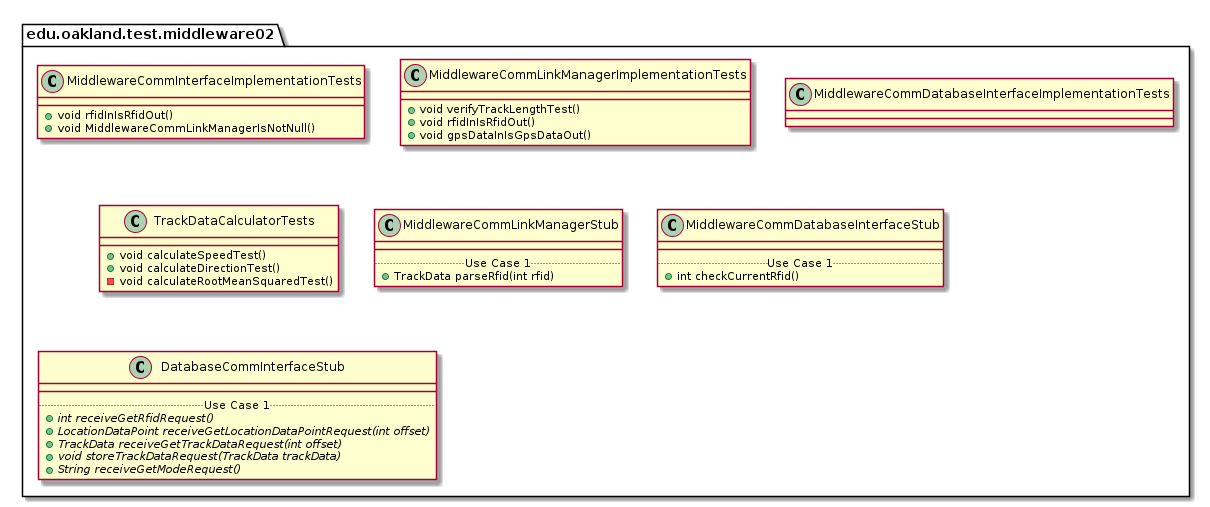

The diagram above was rendered by PlantUML. Its source (embedded in the PNG):
@startuml Middleware02TestPackage

package edu.oakland.test.middleware02 {
    
}


package edu.oakland.test.middleware02 {
    class MiddlewareCommInterfaceImplementationTests {
        + void rfidInIsRfidOut()
        + void MiddlewareCommLinkManagerIsNotNull()
    }
}


package edu.oakland.test.middleware02 {
    class MiddlewareCommLinkManagerImplementationTests {
      + void verifyTrackLengthTest()
      + void rfidInIsRfidOut()
      + void gpsDataInIsGpsDataOut()
    
    }
}


package edu.oakland.test.middleware02 {
    class MiddlewareCommDatabaseInterfaceImplementationTests {

    }
}


package edu.oakland.test.middleware02 {
    class TrackDataCalculatorTests {
      + void calculateSpeedTest()
      + void calculateDirectionTest()
      - void calculateRootMeanSquaredTest()
    }
}


package edu.oakland.test.middleware02 {
    class MiddlewareCommLinkManagerStub {
        __
        .. Use Case 1 ..
        + TrackData parseRfid(int rfid)
    }
}


package edu.oakland.test.middleware02 {
    class MiddlewareCommDatabaseInterfaceStub {
        __
        .. Use Case 1 ..
        + int checkCurrentRfid()
    }
}


package edu.oakland.test.middleware02 {
    class DatabaseCommInterfaceStub {
        __
        .. Use Case 1 ..
        {abstract} + int receiveGetRfidRequest()
        {abstract} + LocationDataPoint receiveGetLocationDataPointRequest(int offset)
        {abstract} + TrackData receiveGetTrackDataRequest(int offset)
        {abstract} + void storeTrackDataRequest(TrackData trackData)
        {abstract} + String receiveGetModeRequest()
    }
}


@enduml